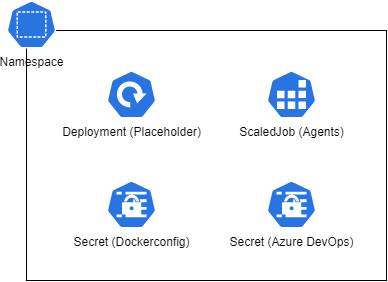

The diagram above was exported from draw.io. Its source (the exported page's mxGraphModel, read from the mxfile embedded in the PNG):
<mxGraphModel dx="1399" dy="838" grid="1" gridSize="10" guides="1" tooltips="1" connect="1" arrows="1" fold="1" page="1" pageScale="1" pageWidth="1169" pageHeight="827" math="0" shadow="0">
  <root>
    <mxCell id="0" />
    <mxCell id="1" parent="0" />
    <mxCell id="10" value="" style="rounded=0;whiteSpace=wrap;html=1;" vertex="1" parent="1">
      <mxGeometry x="110" y="110" width="360" height="250" as="geometry" />
    </mxCell>
    <mxCell id="2" value="Namespace" style="sketch=0;html=1;dashed=0;whitespace=wrap;fillColor=#2875E2;strokeColor=#ffffff;points=[[0.005,0.63,0],[0.1,0.2,0],[0.9,0.2,0],[0.5,0,0],[0.995,0.63,0],[0.72,0.99,0],[0.5,1,0],[0.28,0.99,0]];verticalLabelPosition=bottom;align=center;verticalAlign=top;shape=mxgraph.kubernetes.icon;prIcon=ns" vertex="1" parent="1">
      <mxGeometry x="90" y="80" width="50" height="48" as="geometry" />
    </mxCell>
    <mxCell id="3" value="Deployment (Placeholder)" style="sketch=0;html=1;dashed=0;whitespace=wrap;fillColor=#2875E2;strokeColor=#ffffff;points=[[0.005,0.63,0],[0.1,0.2,0],[0.9,0.2,0],[0.5,0,0],[0.995,0.63,0],[0.72,0.99,0],[0.5,1,0],[0.28,0.99,0]];verticalLabelPosition=bottom;align=center;verticalAlign=top;shape=mxgraph.kubernetes.icon;prIcon=deploy" vertex="1" parent="1">
      <mxGeometry x="190" y="150" width="50" height="48" as="geometry" />
    </mxCell>
    <mxCell id="5" value="ScaledJob (Agents)" style="sketch=0;html=1;dashed=0;whitespace=wrap;fillColor=#2875E2;strokeColor=#ffffff;points=[[0.005,0.63,0],[0.1,0.2,0],[0.9,0.2,0],[0.5,0,0],[0.995,0.63,0],[0.72,0.99,0],[0.5,1,0],[0.28,0.99,0]];verticalLabelPosition=bottom;align=center;verticalAlign=top;shape=mxgraph.kubernetes.icon;prIcon=job" vertex="1" parent="1">
      <mxGeometry x="350" y="150" width="50" height="48" as="geometry" />
    </mxCell>
    <mxCell id="7" value="Secret (Dockerconfig)" style="sketch=0;html=1;dashed=0;whitespace=wrap;fillColor=#2875E2;strokeColor=#ffffff;points=[[0.005,0.63,0],[0.1,0.2,0],[0.9,0.2,0],[0.5,0,0],[0.995,0.63,0],[0.72,0.99,0],[0.5,1,0],[0.28,0.99,0]];verticalLabelPosition=bottom;align=center;verticalAlign=top;shape=mxgraph.kubernetes.icon;prIcon=secret" vertex="1" parent="1">
      <mxGeometry x="190" y="260" width="50" height="48" as="geometry" />
    </mxCell>
    <mxCell id="8" value="Secret (Azure DevOps)&lt;br&gt;" style="sketch=0;html=1;dashed=0;whitespace=wrap;fillColor=#2875E2;strokeColor=#ffffff;points=[[0.005,0.63,0],[0.1,0.2,0],[0.9,0.2,0],[0.5,0,0],[0.995,0.63,0],[0.72,0.99,0],[0.5,1,0],[0.28,0.99,0]];verticalLabelPosition=bottom;align=center;verticalAlign=top;shape=mxgraph.kubernetes.icon;prIcon=secret" vertex="1" parent="1">
      <mxGeometry x="350" y="260" width="50" height="48" as="geometry" />
    </mxCell>
  </root>
</mxGraphModel>